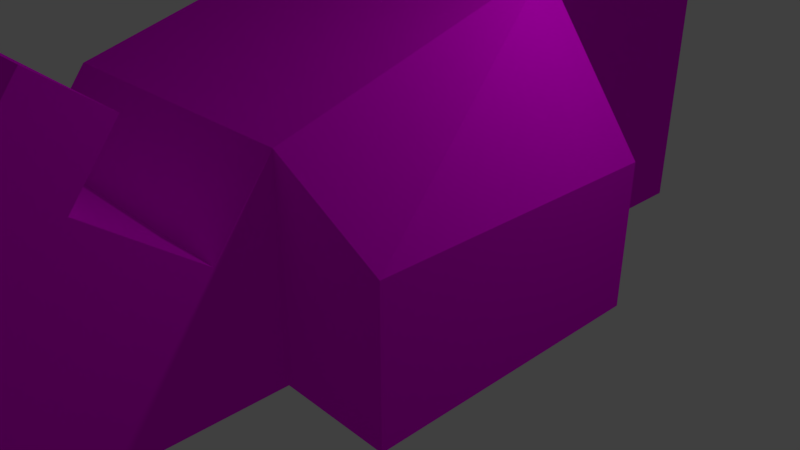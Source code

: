 # Source: algo.blend  (saved by Blender 2.79.0; exported with 4.5.12 LTS)
import bpy
from mathutils import Matrix  # noqa: F401  (used for matrix-valued properties, if any)

bpy.ops.wm.read_factory_settings(use_empty=True)
scene = bpy.context.scene
scene.name = 'Scene'

# ---- collections
col_collection_1 = bpy.data.collections.new('Collection 1'); scene.collection.children.link(col_collection_1)

# ---- images (referenced by path relative to the original .blend; pixels are not part of the script)
import os
ASSET_DIR = os.environ.get("B2B_ASSET_DIR", "")  # directory of the original .blend (textures are referenced by path, not embedded)
HERE = os.path.dirname(os.path.abspath(__file__))  # packed textures are extracted next to this script under _unpacked/

def load_image(name, relpath, width, height, colorspace="sRGB"):
    """Load a texture the original file referenced (path relative to the .blend, or extracted next to this script)."""
    p = next((c for c in (os.path.join(HERE, relpath), os.path.join(ASSET_DIR, relpath)) if relpath and os.path.exists(c)), "")
    if p:
        img = bpy.data.images.load(p, check_existing=True)
        img.name = name
    else:  # same state as the original file: an image datablock whose file is absent (Cycles renders it pink)
        img = bpy.data.images.new(name, width, height)
        img.source = "FILE"
        img.filepath = "//" + (relpath or name)
    img.colorspace_settings.name = colorspace
    return img
img_prueba1_dds = load_image('prueba1.dds', 'prueba1.dds', 1024, 1024, 'sRGB')

# ---- materials (node trees are filled in below, after node groups)
mat_material_001 = bpy.data.materials.new('Material.001')
mat_material_001.alpha_threshold = 0.0
mat_material_001.roughness = 0.5

# ---- material node trees
mat_material_001.use_nodes = True; mat_material_001.node_tree.nodes.clear()
_N = mat_material_001.node_tree.nodes; _L = mat_material_001.node_tree.links
n0 = _N.new('ShaderNodeOutputMaterial'); n0.name = 'Material Output'; n0.location = (300, 300)
n1 = _N.new('ShaderNodeBsdfDiffuse'); n1.name = 'Diffuse BSDF'; n1.location = (10, 300)
n2 = _N.new('ShaderNodeTexImage'); n2.name = 'Image Texture'; n2.location = (-180, 300)
n2.width = 140
n2.image = img_prueba1_dds
_L.new(n1.outputs[0], n0.inputs[0])
_L.new(n2.outputs[0], n1.inputs[0])
n0.is_active_output = True

# ---- world
world_world = bpy.data.worlds.new('World'); scene.world = world_world
world_world.color = (0.05088, 0.05088, 0.05088)
world_world.use_sun_shadow = False
world_world.sun_shadow_jitter_overblur = 0.0
world_world.cycles.sampling_method = 'MANUAL'

# ---- cameras
cam_camera = bpy.data.cameras.new('Camera')
cam_camera.clip_end = 100.0
cam_camera.lens = 35.0
cam_camera.sensor_width = 32.0
cam_camera.sensor_height = 18.0
cam_camera.ortho_scale = 7.314
cam_camera.dof.focus_distance = 0.0

# ---- lights
light_lamp = bpy.data.lights.new('Lamp', 'POINT')
light_lamp.transmission_factor = 0.0
light_lamp.cutoff_distance = 30.0
light_lamp.energy = 100.0
light_lamp.shadow_buffer_clip_start = 1.001
light_lamp.shadow_soft_size = 0.1
light_lamp.shadow_maximum_resolution = 0.006
light_lamp.use_absolute_resolution = True

# ---- meshes
me_cube_001 = bpy.data.meshes.new('Cube.001')
me_cube_001.from_pydata([(-2.105, -2.44, 0.02077), (-2.105, -2.44, 2.553), (-2.105, 1.217, 0.02077), (-2.105, 1.217, 3.678), (1.552, -2.44, 0.02077), (1.552, -2.44, 2.553), (1.552, 1.217, 0.02077), (1.552, 1.217, 3.678), (-2.105, 4.342, 3.678), (-2.105, 4.342, 0.02077), (1.552, 4.342, 0.02077), (1.552, 4.342, 3.678), (-2.105, 1.217, 4.945), (1.552, 1.217, 4.945), (-2.105, 4.342, 4.945), (1.552, 4.342, 4.945), (3.94, 1.217, 3.678), (3.94, 4.342, 3.678), (3.94, 1.217, 4.945), (3.94, 4.342, 4.945), (-2.105, 2.516, 5.645), (1.552, 2.516, 5.645), (-2.105, 4.342, 6.177), (1.552, 4.342, 6.177), (2.929, 1.217, 1.805), (2.929, 1.217, 0.02077), (2.929, -2.44, 0.02077), (2.929, -2.44, 1.805), (-2.105, 2.227, 6.636), (1.552, 2.227, 6.636), (-2.105, 4.054, 7.168), (1.552, 4.054, 7.168), (-2.105, 2.159, 6.869), (1.552, 2.159, 6.869), (-2.105, 3.986, 7.401), (1.552, 3.986, 7.401), (-2.105, 2.016, 7.36), (1.552, 2.016, 7.36), (-2.105, 3.843, 7.892), (1.552, 3.843, 7.892), (-2.105, 4.999, 7.696), (1.552, 4.999, 7.696), (-2.105, 4.856, 8.187), (1.552, 4.856, 8.187), (-2.105, -4.351, 0.02077), (-2.105, -3.137, 1.632), (1.552, -3.137, 1.632), (1.552, -4.351, 0.02077), (-2.105, -5.513, 0.8962), (-2.105, -4.298, 2.508), (1.552, -4.298, 2.508), (1.552, -5.513, 0.8962), (-2.105, -6.173, 1.394), (-2.105, -4.958, 3.005), (1.552, -4.958, 3.005), (1.552, -6.173, 1.394), (1.552, -3.78, 3.194), (-2.105, -3.78, 3.194), (1.552, -4.44, 3.692), (-2.105, -4.44, 3.692)], [], [(0, 1, 3, 2), (3, 7, 13, 12), (7, 5, 27, 24), (1, 0, 44, 45), (2, 6, 4, 0), (7, 3, 1, 5), (9, 8, 11, 10), (2, 3, 8, 9), (7, 6, 10, 11), (6, 2, 9, 10), (14, 12, 20, 22), (7, 11, 17, 16), (11, 8, 14, 15), (8, 3, 12, 14), (16, 17, 19, 18), (11, 15, 19, 17), (13, 7, 16, 18), (15, 13, 18, 19), (21, 23, 31, 29), (15, 14, 22, 23), (13, 15, 23, 21), (12, 13, 21, 20), (25, 24, 27, 26), (6, 7, 24, 25), (5, 4, 26, 27), (4, 6, 25, 26), (29, 31, 35, 33), (20, 21, 29, 28), (22, 20, 28, 30), (23, 22, 30, 31), (32, 33, 37, 36), (28, 29, 33, 32), (30, 28, 32, 34), (31, 30, 34, 35), (36, 37, 39, 38), (34, 32, 36, 38), (38, 39, 43, 42), (33, 35, 39, 37), (41, 40, 42, 43), (34, 38, 42, 40), (35, 34, 40, 41), (39, 35, 41, 43), (46, 45, 49, 50), (0, 4, 47, 44), (5, 1, 45, 46), (4, 5, 46, 47), (51, 50, 54, 55), (47, 46, 50, 51), (44, 47, 51, 48), (45, 44, 48, 49), (55, 54, 53, 52), (48, 51, 55, 52), (49, 48, 52, 53), (54, 50, 56, 58), (56, 57, 59, 58), (49, 53, 59, 57), (53, 54, 58, 59), (50, 49, 57, 56)])
_uv = me_cube_001.uv_layers.new(name='UVMap')
_uv.uv.foreach_set('vector', [0.4112, 0.3745, 0.2836, 0.3745, 0.227, 0.1904, 0.4112, 0.1904, 0.8644, 0.8299, 0.8644, 0.6457, 0.9276, 0.6457, 0.9276, 0.8299, 0.2389, 0.6317, 0.04625, 0.6317, 0.0472, 0.5612, 0.2184, 0.5489, 0.2836, 0.3745, 0.4112, 0.3745, 0.4112, 0.4707, 0.33, 0.4096, 0.4112, 0.1572, 0.5953, 0.1572, 0.5953, 0.3411, 0.4112, 0.3411, 0.2389, 0.6317, 0.2389, 0.8159, 0.04625, 0.8159, 0.04625, 0.6317, 0.4112, 0.8969, 0.4112, 0.7138, 0.5953, 0.7138, 0.5953, 0.8969, 0.4112, 0.1904, 0.227, 0.1904, 0.227, 0.03307, 0.4112, 0.03307, 0.822, 0.1917, 0.822, 0.3758, 0.6646, 0.3758, 0.6646, 0.1917, 0.5953, 0.1572, 0.4112, 0.1572, 0.4112, 0.0, 0.5953, 0.0, 0.1632, 0.03307, 0.1632, 0.1904, 0.128, 0.125, 0.1012, 0.03307, 0.2389, 0.9209, 0.2389, 0.7637, 0.3591, 0.7637, 0.3591, 0.9209, 0.5953, 0.7138, 0.4112, 0.7138, 0.4112, 0.6504, 0.5953, 0.6504, 0.227, 0.03307, 0.227, 0.1904, 0.1632, 0.1904, 0.1632, 0.03307, 0.9276, 0.8299, 0.9276, 0.9872, 0.8638, 0.9872, 0.8638, 0.8299, 0.5953, 0.7138, 0.5953, 0.6504, 0.7155, 0.6504, 0.7155, 0.7138, 0.9276, 0.6457, 0.8644, 0.6457, 0.8644, 0.5255, 0.9276, 0.5255, 0.9446, 0.0, 0.9446, 0.1515, 0.8244, 0.1515, 0.8244, 2.72e-08, 0.2942, 0.6119, 0.3775, 0.6593, 0.3518, 0.7045, 0.2685, 0.657, 0.5953, 0.6504, 0.4112, 0.6504, 0.4112, 0.5887, 0.5953, 0.5887, 0.2512, 0.5563, 0.3919, 0.599, 0.3775, 0.6593, 0.2942, 0.6119, 0.9276, 0.7097, 0.9276, 0.5255, 1.0, 0.5255, 1.0, 0.7097, 0.08984, 1.0, 6.802e-08, 1.0, 0.0, 0.8159, 0.08984, 0.8159, 0.9276, 0.8928, 0.9276, 0.7097, 0.9969, 0.8035, 0.9969, 0.8928, 0.7339, 0.3758, 0.7339, 0.502, 0.6646, 0.502, 0.6646, 0.4131, 0.5953, 0.3411, 0.5953, 0.1572, 0.6646, 0.1572, 0.6646, 0.3411, 0.2685, 0.657, 0.3518, 0.7045, 0.3457, 0.7151, 0.2625, 0.6677, 0.08984, 1.0, 0.08984, 0.8159, 0.1413, 0.8159, 0.1413, 1.0, 0.1012, 0.03307, 0.128, 0.125, 0.0781, 0.1396, 0.05131, 0.04759, 0.5953, 0.5887, 0.4112, 0.5887, 0.4112, 0.5376, 0.5953, 0.5376, 0.1534, 1.0, 0.1534, 0.8159, 0.1788, 0.8159, 0.1788, 1.0, 0.1413, 1.0, 0.1413, 0.8159, 0.1534, 0.8159, 0.1534, 1.0, 0.05131, 0.04759, 0.0781, 0.1396, 0.06637, 0.143, 0.03958, 0.05101, 0.5953, 0.5376, 0.4112, 0.5376, 0.4112, 0.5255, 0.5953, 0.5255, 0.7155, 0.7097, 0.7155, 0.5255, 0.8113, 0.5255, 0.8113, 0.7097, 0.03958, 0.05101, 0.06637, 0.143, 0.04165, 0.1502, 0.01486, 0.05821, 0.8113, 0.7097, 0.8113, 0.5255, 0.8644, 0.5255, 0.8644, 0.7097, 0.2625, 0.6677, 0.3457, 0.7151, 0.333, 0.7374, 0.2497, 0.69, 0.856, 0.7097, 0.856, 0.8938, 0.8306, 0.8938, 0.8306, 0.7097, 0.03958, 0.05101, 0.01486, 0.05821, 0.0, 0.007201, 0.02473, 0.0, 0.3591, 0.9479, 0.3591, 0.7637, 0.4107, 0.7637, 0.4107, 0.9479, 0.333, 0.7374, 0.3457, 0.7151, 0.3919, 0.7414, 0.3791, 0.7637, 0.932, 0.1917, 0.932, 0.3758, 0.882, 0.3758, 0.882, 0.1917, 0.4112, 0.3411, 0.5953, 0.3411, 0.5953, 0.4372, 0.4112, 0.4372, 0.04625, 0.6317, 0.04625, 0.8159, 5.441e-08, 0.8159, 0.0, 0.6317, 0.7225, 0.0, 0.8244, 0.07675, 0.7662, 0.07684, 0.6646, 0.07684, 0.6646, 0.15, 0.7662, 0.15, 0.7662, 0.1917, 0.6646, 0.1917, 0.6646, 0.07684, 0.7662, 0.07684, 0.7662, 0.15, 0.6646, 0.15, 0.4112, 0.4372, 0.5953, 0.4372, 0.5953, 0.4935, 0.4112, 0.4935, 0.33, 0.4096, 0.4112, 0.4707, 0.3671, 0.5292, 0.286, 0.4681, 0.7155, 0.7097, 0.7962, 0.7097, 0.7962, 0.8938, 0.7155, 0.8938, 0.4112, 0.4935, 0.5953, 0.4935, 0.5953, 0.5255, 0.4112, 0.5255, 0.286, 0.4681, 0.3671, 0.5292, 0.342, 0.5624, 0.2609, 0.5013, 0.7662, 0.1917, 0.7662, 0.15, 0.8095, 0.15, 0.8095, 0.1917, 0.8504, 0.1917, 0.8504, 0.3758, 0.822, 0.3758, 0.822, 0.1917, 0.286, 0.4681, 0.2609, 0.5013, 0.2263, 0.4752, 0.2514, 0.442, 0.7962, 0.8938, 0.7962, 0.7097, 0.8306, 0.7097, 0.8306, 0.8938, 0.882, 0.1917, 0.882, 0.3758, 0.8504, 0.3758, 0.8504, 0.1917])
me_cube_001.materials.append(mat_material_001)
me_cube_001.use_remesh_preserve_volume = False
me_cube_001.use_remesh_preserve_attributes = False
me_cube_001.use_mirror_vertex_groups = False
me_cube_001.update()

# ---- objects
ob_cube = bpy.data.objects.new('Cube', me_cube_001)
ob_lamp = bpy.data.objects.new('Lamp', light_lamp)
ob_camera = bpy.data.objects.new('Camera', cam_camera)

# ---- transforms, parenting, visibility, modifiers, constraints
ob_cube.location = (0.0, 0.0, 0.0)
ob_cube.lineart.crease_threshold = 0.0
ob_lamp.location = (4.076, 1.005, 5.904)
ob_lamp.rotation_euler = (0.6503, 0.05522, 1.866)
ob_lamp.lock_rotations_4d = False
ob_lamp.empty_display_type = 'ARROWS'
ob_lamp.color = (0.0, 0.0, 0.0, 0.0)
ob_lamp.lineart.crease_threshold = 0.0
ob_camera.location = (7.481, -6.508, 5.344)
ob_camera.rotation_euler = (1.109, 0.0, 0.8149)
ob_camera.lock_rotations_4d = False
ob_camera.empty_display_type = 'ARROWS'
ob_camera.color = (0.0, 0.0, 0.0, 0.0)
ob_camera.display_type = 'WIRE'
ob_camera.lineart.crease_threshold = 0.0

# ---- collection membership
col_collection_1.objects.link(ob_cube)
col_collection_1.objects.link(ob_lamp)
col_collection_1.objects.link(ob_camera)

# ---- scene / render settings (as saved in the file)
scene.camera = ob_camera
scene.frame_start = 1; scene.frame_end = 250; scene.frame_set(0)
scene.render.engine = 'CYCLES'
scene.render.resolution_percentage = 50
scene.render.dither_intensity = 0.0
scene.cycles.use_denoising = False
scene.cycles.samples = 128
scene.cycles.sampling_pattern = 'TABULATED_SOBOL'
scene.cycles.use_adaptive_sampling = False
scene.cycles.use_light_tree = False
scene.cycles.blur_glossy = 0.0
scene.cycles.sample_clamp_indirect = 0.0
scene.view_settings.view_transform = 'Standard'
bpy.context.view_layer.update()
